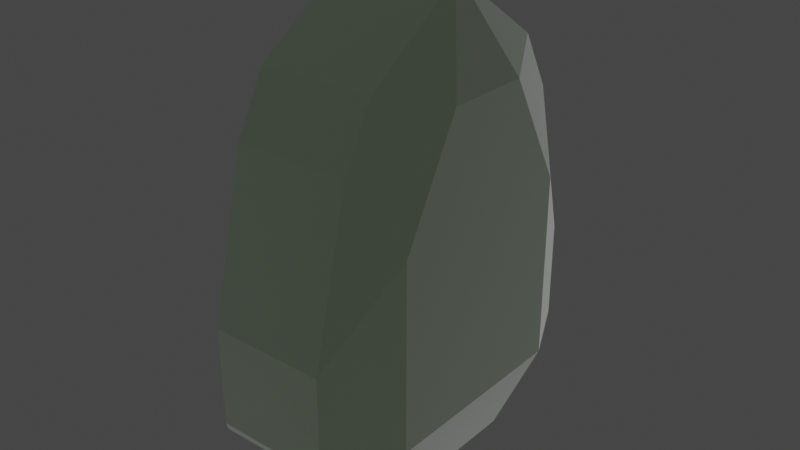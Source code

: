 # Source: greenGems.blend  (saved by Blender 3.5.10; exported with 4.5.12 LTS)
import bpy
from mathutils import Matrix  # noqa: F401  (used for matrix-valued properties, if any)

bpy.ops.wm.read_factory_settings(use_empty=True)
scene = bpy.context.scene
scene.name = 'Scene'

# ---- collections
col_collection = bpy.data.collections.new('Collection'); scene.collection.children.link(col_collection)

# ---- materials (node trees are filled in below, after node groups)
mat_x = bpy.data.materials.new('Материал')
mat_x.use_transparent_shadow = False

# ---- material node trees
mat_x.use_nodes = True; mat_x.node_tree.nodes.clear()
_N = mat_x.node_tree.nodes; _L = mat_x.node_tree.links
n0 = _N.new('ShaderNodeBsdfPrincipled'); n0.name = 'Принципиальный BSDF'; n0.location = (10, 300)
n0.distribution = 'GGX'
n0.subsurface_method = 'RANDOM_WALK_SKIN'
n0.inputs[0].default_value = (0.09642, 0.8, 0.0, 1.0)
n0.inputs[2].default_value = 0.04727
n0.inputs[3].default_value = 30.25
n0.inputs[11].default_value = 1.335
n0.inputs[13].default_value = 1.0
n0.inputs[14].default_value = (0.5466, 0.8996, 0.4982, 1.0)
n0.inputs[18].default_value = 0.4836
n0.inputs[19].default_value = 0.25
n0.inputs[20].default_value = 0.0
n0.inputs[24].default_value = 0.2
n0.inputs[27].default_value = (0.0, 0.0, 0.0, 1.0)
n0.inputs[28].default_value = 1.0
n1 = _N.new('ShaderNodeOutputMaterial'); n1.name = 'Вывод материала'; n1.location = (300, 300)
_L.new(n0.outputs[0], n1.inputs[0])
n1.is_active_output = True

# ---- world
world_world = bpy.data.worlds.new('World'); scene.world = world_world
world_world.use_nodes = True; world_world.node_tree.nodes.clear()
_N = world_world.node_tree.nodes; _L = world_world.node_tree.links
n0 = _N.new('ShaderNodeOutputWorld'); n0.name = 'World Output'; n0.location = (300, 300)
n1 = _N.new('ShaderNodeBackground'); n1.name = 'Background'; n1.location = (10, 300)
n1.inputs[0].default_value = (0.05088, 0.05088, 0.05088, 1.0)
_L.new(n1.outputs[0], n0.inputs[0])
n0.is_active_output = True
world_world.color = (0.05088, 0.05088, 0.05088)
world_world.use_sun_shadow = False
world_world.sun_shadow_jitter_overblur = 0.0

# ---- meshes
me_x = bpy.data.meshes.new('Куб')
me_x.from_pydata([(-1.0, -0.8363, -1.0), (-1.0, -0.3807, 1.0), (-1.0, 0.835, -1.0), (-1.0, 0.3883, 1.0), (1.0, -0.8363, -1.0), (1.0, -0.3807, 1.0), (1.0, 0.835, -1.0), (1.0, 0.3883, 1.0), (-1.0, -1.0, 0.161), (-1.0, 1.0, 0.161), (1.0, 1.0, 0.161), (1.0, -1.0, 0.161), (-1.0, 1.0, -0.6275), (1.0, 1.0, -0.6275), (1.0, -1.0, -0.6275), (-1.0, -1.0, -0.6275)], [], [(8, 1, 3, 9), (9, 3, 7, 10), (10, 7, 5, 11), (11, 5, 1, 8), (2, 6, 4, 0), (7, 3, 1, 5), (14, 11, 8, 15), (13, 10, 11, 14), (12, 9, 10, 13), (15, 8, 9, 12), (0, 15, 12, 2), (2, 12, 13, 6), (6, 13, 14, 4), (4, 14, 15, 0)])
_uv = me_x.uv_layers.new(name='UVКарта')
_uv.uv.foreach_set('vector', [0.5, 0.0, 0.625, 0.0, 0.625, 0.25, 0.5, 0.25, 0.5, 0.25, 0.625, 0.25, 0.625, 0.5, 0.5, 0.5, 0.5, 0.5, 0.625, 0.5, 0.625, 0.75, 0.5, 0.75, 0.5, 0.75, 0.625, 0.75, 0.625, 1.0, 0.5, 1.0, 0.125, 0.5, 0.375, 0.5, 0.375, 0.75, 0.125, 0.75, 0.625, 0.5, 0.875, 0.5, 0.875, 0.75, 0.625, 0.75, 0.4375, 0.75, 0.5, 0.75, 0.5, 1.0, 0.4375, 1.0, 0.4375, 0.5, 0.5, 0.5, 0.5, 0.75, 0.4375, 0.75, 0.4375, 0.25, 0.5, 0.25, 0.5, 0.5, 0.4375, 0.5, 0.4375, 0.0, 0.5, 0.0, 0.5, 0.25, 0.4375, 0.25, 0.375, 0.0, 0.4375, 0.0, 0.4375, 0.25, 0.375, 0.25, 0.375, 0.25, 0.4375, 0.25, 0.4375, 0.5, 0.375, 0.5, 0.375, 0.5, 0.4375, 0.5, 0.4375, 0.75, 0.375, 0.75, 0.375, 0.75, 0.4375, 0.75, 0.4375, 1.0, 0.375, 1.0])
me_x.materials.append(mat_x)
me_x.update()

# ---- objects
ob_x = bpy.data.objects.new('Куб', me_x)

# ---- transforms, parenting, visibility, modifiers, constraints
ob_x.location = (0.0, 0.0, 0.0)
ob_x.scale = (0.02971, 0.05571, 0.07672)
_m = ob_x.modifiers.new('Фаска', 'BEVEL')
_m.width = 3.17
_m.width_pct = 3.17
_m.angle_limit = 0.5672

# ---- collection membership
col_collection.objects.link(ob_x)

# ---- scene / render settings (as saved in the file)
scene.frame_start = 1; scene.frame_end = 250; scene.frame_set(1)
scene.render.engine = 'BLENDER_EEVEE_NEXT'
scene.cycles.sampling_pattern = 'TABULATED_SOBOL'
scene.view_settings.view_transform = 'Filmic'
bpy.context.view_layer.update()

# ---- added for rendering (the .blend has no active camera and no usable light): camera, sun
cam_auto = bpy.data.cameras.new('AutoCamera')
cam_auto.lens = 50.0
cam_auto.sensor_width = 36.0
cam_auto.clip_end = 1000.0
ob_auto_camera = bpy.data.objects.new('AutoCamera', cam_auto)
scene.collection.objects.link(ob_auto_camera)
ob_auto_camera.location = (0.185045, -0.222054, 0.148036)
ob_auto_camera.rotation_euler = (1.09748, -7.21219e-08, 0.694738)
scene.camera = ob_auto_camera
light_auto_sun = bpy.data.lights.new('AutoSun', 'SUN')
light_auto_sun.energy = 3.0
light_auto_sun.angle = 0.0523599
ob_auto_sun = bpy.data.objects.new('AutoSun', light_auto_sun)
scene.collection.objects.link(ob_auto_sun)
ob_auto_sun.rotation_euler = (0.872665, 0.174533, 0.523599)
bpy.context.view_layer.update()
